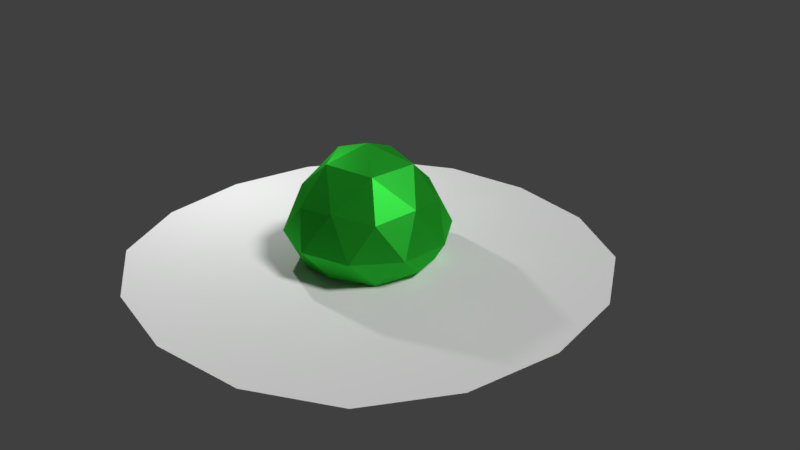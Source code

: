 # Source: slime.blend  (saved by Blender 2.78.0; exported with 4.5.12 LTS)
import bpy
from mathutils import Matrix  # noqa: F401  (used for matrix-valued properties, if any)

bpy.ops.wm.read_factory_settings(use_empty=True)
scene = bpy.context.scene
scene.name = 'Scene'

# ---- collections
col_collection_1 = bpy.data.collections.new('Collection 1'); scene.collection.children.link(col_collection_1)

# ---- materials (node trees are filled in below, after node groups)
mat_floor = bpy.data.materials.new('Floor')
mat_floor.alpha_threshold = 0.0
mat_floor.roughness = 0.5
mat_slime = bpy.data.materials.new('Slime')
mat_slime.alpha_threshold = 0.0
mat_slime.roughness = 0.5

# ---- material node trees
mat_floor.use_nodes = True; mat_floor.node_tree.nodes.clear()
_N = mat_floor.node_tree.nodes; _L = mat_floor.node_tree.links
n0 = _N.new('ShaderNodeOutputMaterial'); n0.name = 'Material Output'; n0.location = (300, 300)
n1 = _N.new('ShaderNodeBsdfDiffuse'); n1.name = 'Diffuse BSDF'; n1.location = (10, 300)
_L.new(n1.outputs[0], n0.inputs[0])
n0.is_active_output = True
mat_slime.use_nodes = True; mat_slime.node_tree.nodes.clear()
_N = mat_slime.node_tree.nodes; _L = mat_slime.node_tree.links
n0 = _N.new('ShaderNodeOutputMaterial'); n0.name = 'Material Output'; n0.location = (300, 300)
n1 = _N.new('ShaderNodeMixShader'); n1.name = 'Mix Shader'; n1.location = (10, 300)
n2 = _N.new('ShaderNodeBsdfDiffuse'); n2.name = 'Diffuse BSDF'; n2.location = (-202, 362)
n2.inputs[0].default_value = (0.01534, 0.3343, 0.01328, 1.0)
n3 = _N.new('ShaderNodeBsdfAnisotropic'); n3.name = 'Glossy BSDF'; n3.location = (-185, 200)
n3.distribution = 'GGX'
n3.inputs[0].default_value = (0.0466, 0.8, 0.07289, 1.0)
n3.inputs[1].default_value = 0.4472
_L.new(n1.outputs[0], n0.inputs[0])
_L.new(n2.outputs[0], n1.inputs[1])
_L.new(n3.outputs[0], n1.inputs[2])
n0.is_active_output = True

# ---- world
world_world = bpy.data.worlds.new('World'); scene.world = world_world
world_world.color = (0.05088, 0.05088, 0.05088)
world_world.use_sun_shadow = False
world_world.sun_shadow_jitter_overblur = 0.0
world_world.cycles.sampling_method = 'MANUAL'

# ---- cameras
cam_camera = bpy.data.cameras.new('Camera')
cam_camera.clip_end = 100.0
cam_camera.lens = 35.0
cam_camera.sensor_width = 32.0
cam_camera.sensor_height = 18.0
cam_camera.ortho_scale = 7.314
cam_camera.dof.focus_distance = 0.0

# ---- lights
light_point = bpy.data.lights.new('Point', 'POINT')
light_point.transmission_factor = 0.0
light_point.energy = 200.0
light_point.shadow_buffer_clip_start = 0.5
light_point.shadow_soft_size = 0.1
light_point.shadow_maximum_resolution = 0.006
light_point.use_absolute_resolution = True
light_lamp = bpy.data.lights.new('Lamp', 'SUN')
light_lamp.transmission_factor = 0.0
light_lamp.cutoff_distance = 30.0
light_lamp.angle = 0.1993
light_lamp.energy = 2.0
light_lamp.shadow_buffer_clip_start = 1.001
light_lamp.shadow_soft_size = 0.1
light_lamp.shadow_cascade_max_distance = 1000.0

# ---- meshes
me_plane = bpy.data.meshes.new('Plane')
me_plane.from_pydata([(0.0, 0.0, 0.0), (0.0, -0.4688, 0.0), (0.4688, 0.0, 0.0), (0.0, 0.4688, 0.0), (-0.4688, 0.0, 0.0), (-0.4375, -0.4375, 0.0), (0.4375, -0.4375, 0.0), (0.4375, 0.4375, 0.0), (-0.4375, 0.4375, 0.0), (-0.875, 0.375, 0.0), (-0.9375, 0.0, 0.0), (-0.875, -0.375, 0.0), (-0.375, -0.875, 0.0), (0.0, -0.9375, 0.0), (0.375, -0.875, 0.0), (0.875, -0.375, 0.0), (0.9375, 0.0, 0.0), (0.875, 0.375, 0.0), (0.375, 0.875, 0.0), (0.0, 0.9375, 0.0), (-0.375, 0.875, 0.0), (-0.6875, -0.6875, 0.0), (0.6875, -0.6875, 0.0), (-0.6875, 0.6875, 0.0), (0.6875, 0.6875, 0.0)], [], [(0, 4, 5, 1), (1, 5, 12, 13), (4, 10, 11, 5), (5, 11, 21, 12), (0, 1, 6, 2), (2, 6, 15, 16), (1, 13, 14, 6), (6, 14, 22, 15), (0, 2, 7, 3), (3, 7, 18, 19), (2, 16, 17, 7), (7, 17, 24, 18), (0, 3, 8, 4), (4, 8, 9, 10), (3, 19, 20, 8), (8, 20, 23, 9)])
me_plane.polygons.foreach_set('use_smooth', [True] * 16)
_uv = me_plane.uv_layers.new(name='UVMap')
_uv.uv.foreach_set('vector', [0.5, 0.5, 0.2657, 0.5, 0.2813, 0.2813, 0.5, 0.2657, 0.5, 0.2657, 0.2813, 0.2813, 0.3125, 0.06259, 0.5, 0.03134, 0.2657, 0.5, 0.03134, 0.5, 0.06259, 0.3125, 0.2813, 0.2813, 0.2813, 0.2813, 0.06259, 0.3125, 0.1563, 0.1563, 0.3125, 0.06259, 0.5, 0.5, 0.5, 0.2657, 0.7187, 0.2813, 0.7343, 0.5, 0.7343, 0.5, 0.7187, 0.2813, 0.9374, 0.3125, 0.9687, 0.5, 0.5, 0.2657, 0.5, 0.03134, 0.6875, 0.06259, 0.7187, 0.2813, 0.7187, 0.2813, 0.6875, 0.06259, 0.8437, 0.1563, 0.9374, 0.3125, 0.5, 0.5, 0.7343, 0.5, 0.7187, 0.7187, 0.5, 0.7343, 0.5, 0.7343, 0.7187, 0.7187, 0.6875, 0.9374, 0.5, 0.9687, 0.7343, 0.5, 0.9687, 0.5, 0.9374, 0.6875, 0.7187, 0.7187, 0.7187, 0.7187, 0.9374, 0.6875, 0.8437, 0.8437, 0.6875, 0.9374, 0.5, 0.5, 0.5, 0.7343, 0.2813, 0.7187, 0.2657, 0.5, 0.2657, 0.5, 0.2813, 0.7187, 0.06259, 0.6875, 0.03134, 0.5, 0.5, 0.7343, 0.5, 0.9687, 0.3125, 0.9374, 0.2813, 0.7187, 0.2813, 0.7187, 0.3125, 0.9374, 0.1563, 0.8437, 0.06259, 0.6875])
me_plane.materials.append(mat_floor)
me_plane.use_remesh_preserve_volume = False
me_plane.use_remesh_preserve_attributes = False
me_plane.use_mirror_vertex_groups = False
me_plane.update()
me_icosphere = bpy.data.meshes.new('Icosphere')
me_icosphere.from_pydata([(0.0, 0.0, 0.0), (0.7236, -0.5257, 0.08972), (-0.2764, -0.809, 0.0112), (-0.8944, 0.0, 0.08972), (-0.2764, 0.8506, 0.08972), (0.7236, 0.5257, 0.08972), (0.2592, -0.7978, 0.9113), (-0.7236, -0.5257, 0.8329), (-0.7236, 0.5257, 0.8329), (0.2764, 0.8506, 0.8329), (0.8944, 0.0, 0.8329), (-1.788e-07, -1.192e-09, 1.521), (-0.1625, -0.5, 0.0), (0.4253, -0.309, 2.384e-07), (0.2629, -0.809, 0.0112), (0.8506, 0.0, 0.0112), (0.4253, 0.309, 2.384e-07), (-0.5257, 0.0, 2.742e-06), (-0.6882, -0.5, 0.0112), (-0.1625, 0.5, 0.0), (-0.6882, 0.5, 0.0112), (0.2629, 0.809, 0.0112), (1.023, -0.3323, 0.4081), (1.023, 0.3323, 0.4081), (4.493e-10, -1.075, 0.4081), (0.6321, -0.87, 0.4081), (-1.023, -0.3323, 0.4081), (-0.6321, -0.87, 0.4081), (-0.6321, 0.87, 0.4081), (-1.023, 0.3323, 0.4081), (0.6321, 0.87, 0.4081), (4.493e-10, 1.075, 0.4081), (0.6882, -0.5, 0.9115), (-0.2629, -0.809, 0.9115), (-0.8506, 0.0, 0.9115), (-0.2629, 0.809, 0.9115), (0.6882, 0.5, 0.9115), (0.1761, -0.542, 1.29), (0.5494, -8.311e-10, 1.319), (-0.4618, -0.3355, 1.289), (-0.455, 0.3306, 1.301), (0.166, 0.511, 1.336)], [], [(0, 13, 12), (1, 13, 15), (0, 12, 17), (0, 17, 19), (0, 19, 16), (1, 15, 22), (2, 14, 24), (3, 18, 26), (4, 20, 28), (5, 21, 30), (1, 22, 25), (2, 24, 27), (3, 26, 29), (4, 28, 31), (5, 30, 23), (6, 32, 37), (7, 33, 39), (8, 34, 40), (9, 35, 41), (10, 36, 38), (38, 41, 11), (38, 36, 41), (36, 9, 41), (41, 40, 11), (41, 35, 40), (35, 8, 40), (40, 39, 11), (40, 34, 39), (34, 7, 39), (39, 37, 11), (39, 33, 37), (33, 6, 37), (37, 38, 11), (37, 32, 38), (32, 10, 38), (23, 36, 10), (23, 30, 36), (30, 9, 36), (31, 35, 9), (31, 28, 35), (28, 8, 35), (29, 34, 8), (29, 26, 34), (26, 7, 34), (27, 33, 7), (27, 24, 33), (24, 6, 33), (25, 32, 6), (25, 22, 32), (22, 10, 32), (30, 31, 9), (30, 21, 31), (21, 4, 31), (28, 29, 8), (28, 20, 29), (20, 3, 29), (26, 27, 7), (26, 18, 27), (18, 2, 27), (24, 25, 6), (24, 14, 25), (14, 1, 25), (22, 23, 10), (22, 15, 23), (15, 5, 23), (16, 21, 5), (16, 19, 21), (19, 4, 21), (19, 20, 4), (19, 17, 20), (17, 3, 20), (17, 18, 3), (17, 12, 18), (12, 2, 18), (15, 16, 5), (15, 13, 16), (13, 0, 16), (12, 14, 2), (12, 13, 14), (13, 1, 14)])
_uv = me_icosphere.uv_layers.new(name='UVMap')
_uv.uv.foreach_set('vector', [0.8745, 0.127, 0.9372, 0.1726, 0.8506, 0.2007, 0.9824, 0.2054, 0.9372, 0.1726, 0.9998, 0.127, 0.8745, 0.127, 0.8506, 0.2007, 0.797, 0.1271, 0.8745, 0.127, 0.797, 0.1271, 0.8505, 0.05331, 0.8745, 0.127, 0.8505, 0.05331, 0.9372, 0.08141, 0.628, 0.4225, 0.526, 0.3793, 0.6227, 0.3258, 0.7276, 0.6182, 0.6851, 0.5175, 0.7951, 0.5289, 0.7323, 0.8328, 0.737, 0.7221, 0.821, 0.794, 0.2076, 0.3776, 0.1318, 0.4584, 0.1151, 0.3491, 0.4249, 0.3341, 0.3165, 0.3569, 0.3653, 0.2577, 0.628, 0.4225, 0.6227, 0.3258, 0.7245, 0.4141, 0.7276, 0.6182, 0.7951, 0.5289, 0.8281, 0.6595, 0.7323, 0.8328, 0.821, 0.794, 0.7739, 0.9202, 0.2076, 0.3776, 0.1151, 0.3491, 0.2332, 0.2842, 0.4249, 0.3341, 0.3653, 0.2577, 0.4992, 0.272, 0.3739, 0.4045, 0.4815, 0.4137, 0.3818, 0.5003, 0.1707, 0.4869, 0.2692, 0.4314, 0.258, 0.5628, 0.6372, 0.868, 0.5426, 0.9299, 0.5427, 0.7963, 0.6965, 0.65, 0.6714, 0.7602, 0.5697, 0.665, 0.5879, 0.4518, 0.6463, 0.5487, 0.5098, 0.5472, 0.3741, 0.5944, 0.5154, 0.6676, 0.3981, 0.7285, 0.5098, 0.5472, 0.6463, 0.5487, 0.5697, 0.665, 0.6463, 0.5487, 0.6965, 0.65, 0.5697, 0.665, 0.5154, 0.6676, 0.4975, 0.8278, 0.3981, 0.7285, 0.5697, 0.665, 0.6714, 0.7602, 0.5427, 0.7963, 0.6714, 0.7602, 0.6372, 0.868, 0.5427, 0.7963, 0.4975, 0.8278, 0.334, 0.8568, 0.3981, 0.7285, 0.2159, 0.694, 0.1294, 0.5921, 0.258, 0.5628, 0.1294, 0.5921, 0.1707, 0.4869, 0.258, 0.5628, 0.334, 0.8568, 0.2564, 0.7087, 0.3981, 0.7285, 0.258, 0.5628, 0.2692, 0.4314, 0.3818, 0.5003, 0.2692, 0.4314, 0.3739, 0.4045, 0.3818, 0.5003, 0.2564, 0.7087, 0.3741, 0.5944, 0.3981, 0.7285, 0.3818, 0.5003, 0.4815, 0.4137, 0.5098, 0.5472, 0.4815, 0.4137, 0.5879, 0.4518, 0.5098, 0.5472, 0.7637, 0.2064, 0.7307, 0.3321, 0.6562, 0.2469, 0.7637, 0.2064, 0.8582, 0.3066, 0.7307, 0.3321, 0.8582, 0.3066, 0.8114, 0.4115, 0.7307, 0.3321, 0.9253, 0.4268, 0.8367, 0.5219, 0.8114, 0.4115, 0.9253, 0.4268, 0.961, 0.5598, 0.8367, 0.5219, 0.961, 0.5598, 0.8701, 0.6301, 0.8367, 0.5219, 0.9632, 0.6975, 0.8401, 0.7393, 0.8701, 0.6301, 0.01333, 0.2523, 0.1198, 0.165, 0.1365, 0.2939, 0.1198, 0.165, 0.2213, 0.2189, 0.1365, 0.2939, 0.2444, 0.1064, 0.3331, 0.2014, 0.2213, 0.2189, 0.2444, 0.1064, 0.3796, 0.07998, 0.3331, 0.2014, 0.3796, 0.07998, 0.4412, 0.1952, 0.3331, 0.2014, 0.517, 0.0888, 0.5475, 0.2151, 0.4412, 0.1952, 0.517, 0.0888, 0.6476, 0.1323, 0.5475, 0.2151, 0.6476, 0.1323, 0.6562, 0.2469, 0.5475, 0.2151, 0.8582, 0.3066, 0.9253, 0.4268, 0.8114, 0.4115, 0.3653, 0.2577, 0.3165, 0.3569, 0.2332, 0.2842, 0.3165, 0.3569, 0.2076, 0.3776, 0.2332, 0.2842, 0.961, 0.5598, 0.9632, 0.6975, 0.8701, 0.6301, 0.1151, 0.3491, 0.1318, 0.4584, 0.02187, 0.4463, 0.1318, 0.4584, 0.05432, 0.5375, 0.02187, 0.4463, 0.1198, 0.165, 0.2444, 0.1064, 0.2213, 0.2189, 0.821, 0.794, 0.737, 0.7221, 0.8281, 0.6595, 0.737, 0.7221, 0.7276, 0.6182, 0.8281, 0.6595, 0.3796, 0.07998, 0.517, 0.0888, 0.4412, 0.1952, 0.7951, 0.5289, 0.6851, 0.5175, 0.7245, 0.4141, 0.6851, 0.5175, 0.628, 0.4225, 0.7245, 0.4141, 0.6476, 0.1323, 0.7637, 0.2064, 0.6562, 0.2469, 0.6227, 0.3258, 0.526, 0.3793, 0.4992, 0.272, 0.526, 0.3793, 0.4249, 0.3341, 0.4992, 0.272, 0.9372, 0.08141, 0.9131, 0.007809, 0.9824, 0.04853, 0.9372, 0.08141, 0.8505, 0.05331, 0.9131, 0.007809, 0.8505, 0.05331, 0.8331, 0.000182, 0.9131, 0.007809, 0.8505, 0.05331, 0.773, 0.05351, 0.8331, 0.000182, 0.8505, 0.05331, 0.797, 0.1271, 0.773, 0.05351, 0.797, 0.1271, 0.7411, 0.1273, 0.773, 0.05351, 0.797, 0.1271, 0.7733, 0.2009, 0.7411, 0.1273, 0.797, 0.1271, 0.8506, 0.2007, 0.7733, 0.2009, 0.8506, 0.2007, 0.8339, 0.2462, 0.7733, 0.2009, 0.9998, 0.127, 0.9372, 0.08141, 0.9824, 0.04853, 0.9998, 0.127, 0.9372, 0.1726, 0.9372, 0.08141, 0.9372, 0.1726, 0.8745, 0.127, 0.9372, 0.08141, 0.8506, 0.2007, 0.9132, 0.2462, 0.8339, 0.2462, 0.8506, 0.2007, 0.9372, 0.1726, 0.9132, 0.2462, 0.9372, 0.1726, 0.9824, 0.2054, 0.9132, 0.2462])
me_icosphere.materials.append(mat_slime)
me_icosphere.use_remesh_preserve_volume = False
me_icosphere.use_remesh_preserve_attributes = False
me_icosphere.use_mirror_vertex_groups = False
me_icosphere.update()
arm_armature = bpy.data.armatures.new('Armature')  # bones are not reproduced

# ---- objects
ob_plane = bpy.data.objects.new('Plane', me_plane)
ob_armature = bpy.data.objects.new('Armature', arm_armature)
ob_icosphere = bpy.data.objects.new('Icosphere', me_icosphere)
ob_point = bpy.data.objects.new('Point', light_point)
ob_lamp = bpy.data.objects.new('Lamp', light_lamp)
ob_camera = bpy.data.objects.new('Camera', cam_camera)

# ---- transforms, parenting, visibility, modifiers, constraints
ob_plane.location = (0.0, 0.0, 0.0)
ob_plane.scale = (3.24, 3.24, 3.24)
ob_plane.lineart.crease_threshold = 0.0
ob_armature.location = (0.0, 0.0, 0.0)
ob_armature.show_in_front = True
ob_armature.lineart.crease_threshold = 0.0
ob_icosphere.parent = ob_armature
ob_icosphere.location = (0.0, 0.0, 0.0)
ob_icosphere.rotation_euler = (3.197e-14, 8.742e-08, -3.142)
ob_icosphere.lineart.crease_threshold = 0.0
_vg = ob_icosphere.vertex_groups.new(name='Main')
for _i, _w in zip([0, 1, 2, 4, 5, 6, 7, 9, 10, 11, 12, 13, 14, 16, 17, 18, 19, 20, 21, 22, 23, 24, 25, 26, 27, 28, 30, 31, 32, 33, 36, 37, 38, 39, 40, 41], [0.7972, 0.1023, 0.4271, 0.2074, 0.09435, 0.04072, 0.008871, 0.01252, 0.076, 0.3263, 0.5748, 0.1838, 0.4215, 0.1762, 0.009383, 0.1236, 0.5184, 0.09189, 0.3788, 0.0327, 0.02862, 0.1705, 0.1086, 0.007041, 0.1216, 0.06667, 0.09434, 0.1083, 0.07193, 0.007797, 0.06928, 0.02325, 0.523, 0.02725, 0.02296, 0.02966]): _vg.add([_i], _w, 'REPLACE')
_vg = ob_icosphere.vertex_groups.new(name='Head')
for _i, _w in zip([4, 5, 7, 8, 9, 10, 11, 16, 19, 20, 21, 23, 28, 29, 30, 31, 34, 35, 36, 38, 39, 40, 41], [0.4144, 0.07532, 0.006871, 0.2547, 0.7882, 0.04584, 0.3353, 0.02929, 0.1269, 0.0915, 0.2043, 0.04833, 0.2738, 0.06807, 0.2379, 0.6405, 0.09921, 0.8539, 0.2118, 0.1412, 0.08913, 0.7468, 0.8915]): _vg.add([_i], _w, 'REPLACE')
_vg = ob_icosphere.vertex_groups.new(name='Tail')
for _i, _w in zip([1, 2, 6, 7, 8, 10, 11, 12, 13, 14, 18, 22, 24, 25, 26, 27, 32, 33, 34, 37, 38, 39, 40, 41], [0.06481, 0.1866, 0.7472, 0.2405, 0.00375, 0.04229, 0.3344, 0.06695, 0.009681, 0.1554, 0.05718, 0.04133, 0.5573, 0.2162, 0.05859, 0.2116, 0.2063, 0.8136, 0.09642, 0.8942, 0.1354, 0.7333, 0.08588, 0.0005002]): _vg.add([_i], _w, 'REPLACE')
_vg = ob_icosphere.vertex_groups.new(name='Leg.L')
for _i, _w in zip([0, 2, 3, 4, 6, 7, 8, 9, 12, 13, 14, 16, 17, 18, 19, 20, 21, 24, 25, 26, 27, 28, 29, 30, 31, 33, 34, 35, 39, 40], [0.08621, 0.2845, 0.9606, 0.2805, 0.01479, 0.6909, 0.6894, 0.00145, 0.2331, 0.02095, 0.09178, 0.02016, 0.9598, 0.7855, 0.2318, 0.7845, 0.08928, 0.1276, 0.01424, 0.8866, 0.621, 0.617, 0.8862, 0.009619, 0.118, 0.1178, 0.7853, 0.09824, 0.1328, 0.1253]): _vg.add([_i], _w, 'REPLACE')
_vg = ob_icosphere.vertex_groups.new(name='Leg.R')
for _i, _w in zip([0, 1, 2, 4, 5, 6, 9, 10, 12, 13, 14, 15, 16, 18, 19, 20, 21, 22, 23, 24, 25, 27, 28, 30, 31, 32, 33, 36, 37, 38, 41], [0.1002, 0.8055, 0.09731, 0.09392, 0.8043, 0.168, 0.1489, 0.8261, 0.1212, 0.7458, 0.3275, 0.9668, 0.7453, 0.0064, 0.1201, 0.004925, 0.3245, 0.8937, 0.8933, 0.1399, 0.637, 0.0238, 0.01917, 0.6325, 0.1294, 0.6914, 0.008201, 0.6904, 0.02426, 0.1969, 0.01929]): _vg.add([_i], _w, 'REPLACE')
_m = ob_icosphere.modifiers.new('Armature', 'ARMATURE')
_m.object = ob_armature
ob_point.location = (-2.85, 0.0, 3.146)
ob_point.lineart.crease_threshold = 0.0
ob_lamp.location = (4.076, 1.005, 5.904)
ob_lamp.rotation_euler = (0.6503, 0.05522, 1.866)
ob_lamp.lock_rotations_4d = False
ob_lamp.empty_display_type = 'ARROWS'
ob_lamp.color = (0.0, 0.0, 0.0, 0.0)
ob_lamp.lineart.crease_threshold = 0.0
ob_camera.location = (7.481, -6.508, 5.344)
ob_camera.rotation_euler = (1.109, 0.0, 0.8149)
ob_camera.lock_rotations_4d = False
ob_camera.empty_display_type = 'ARROWS'
ob_camera.color = (0.0, 0.0, 0.0, 0.0)
ob_camera.display_type = 'WIRE'
ob_camera.lineart.crease_threshold = 0.0

# ---- collection membership
col_collection_1.objects.link(ob_plane)
col_collection_1.objects.link(ob_armature)
col_collection_1.objects.link(ob_icosphere)
col_collection_1.objects.link(ob_point)
col_collection_1.objects.link(ob_lamp)
col_collection_1.objects.link(ob_camera)

# ---- scene / render settings (as saved in the file)
scene.camera = ob_camera
scene.frame_start = 1; scene.frame_end = 48; scene.frame_set(44)
scene.render.engine = 'CYCLES'
scene.render.resolution_percentage = 50
scene.render.dither_intensity = 0.0
scene.cycles.use_denoising = False
scene.cycles.samples = 1000
scene.cycles.sampling_pattern = 'TABULATED_SOBOL'
scene.cycles.light_sampling_threshold = 0.0
scene.cycles.use_adaptive_sampling = False
scene.cycles.use_light_tree = False
scene.cycles.blur_glossy = 0.0
scene.cycles.sample_clamp_indirect = 0.0
scene.cycles.bake_type = 'ENVIRONMENT'
scene.view_settings.view_transform = 'Standard'
bpy.context.view_layer.update()
